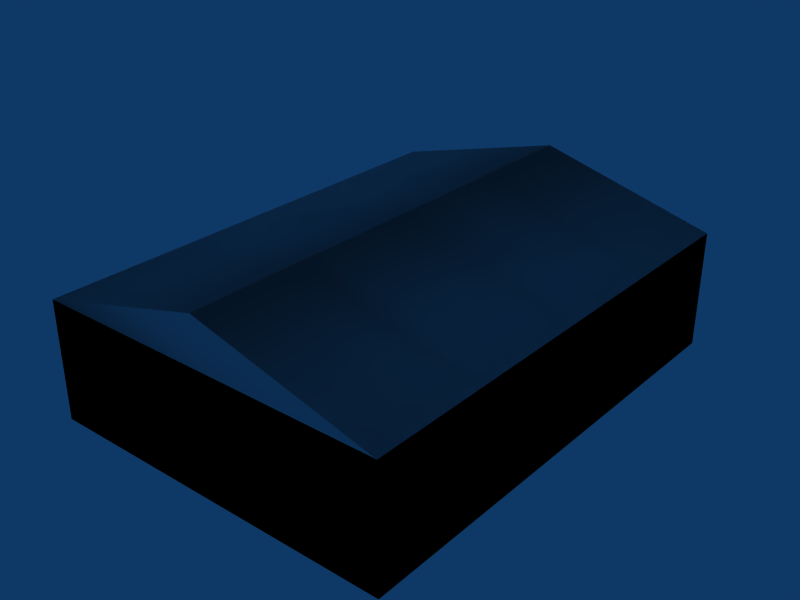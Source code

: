 # Source: object.blend  (saved by Blender 2.45.0; exported with 4.5.12 LTS)
import bpy
from mathutils import Matrix  # noqa: F401  (used for matrix-valued properties, if any)

bpy.ops.wm.read_factory_settings(use_empty=True)
scene = bpy.context.scene
scene.name = 'Scene'

# ---- collections
col_collection_1 = bpy.data.collections.new('Collection 1'); scene.collection.children.link(col_collection_1)

# ---- world
world_world = bpy.data.worlds.new('World'); scene.world = world_world
world_world.color = (0.05656, 0.2208, 0.4)
world_world.use_sun_shadow = False
world_world.sun_shadow_jitter_overblur = 0.0
world_world.cycles.sampling_method = 'MANUAL'
world_world.cycles.sample_map_resolution = 256

# ---- meshes
me_mesh_006 = bpy.data.meshes.new('Mesh.006')
me_mesh_006.from_pydata([(9.683, 7.858, 4.4), (9.683, -12.25, 4.4), (2.128, -12.25, 6.4), (2.128, 7.858, 6.4), (2.128, -2.197, 6.3), (-5.427, -2.197, 4.257), (9.683, -2.197, 4.257), (9.683, -7.198, 4.257), (-5.427, -7.198, 4.257), (2.128, -7.198, 6.3), (-5.427, 2.803, 4.257), (2.128, 2.803, 6.3), (9.683, 2.803, 4.257)], [], [(0, 1, 2, 3), (4, 5, 6), (9, 8, 7), (11, 10, 12)])
me_mesh_006.polygons.foreach_set('use_smooth', [True] * 4)
_uv = me_mesh_006.uv_layers.new(name='UVTex')
_uv.uv.foreach_set('vector', [1.0, 0.6993, 0.001258, 0.6993, 0.001258, 0.7895, 1.0, 0.7895, 0.2466, 0.335, -0.005375, 0.194, 0.4982, 0.194, 0.2461, 0.335, -0.006352, 0.194, 0.4977, 0.194, 0.2466, 0.3345, -0.004887, 0.194, 0.4982, 0.194])
me_mesh_006.use_remesh_preserve_volume = False
me_mesh_006.use_remesh_preserve_attributes = False
me_mesh_006.use_mirror_vertex_groups = False
me_mesh_006.update()
me_mesh_005 = bpy.data.meshes.new('Mesh.005')
me_mesh_005.from_pydata([(-5.427, -12.25, 4.4), (-5.427, 7.858, 4.4), (2.128, 7.858, 6.4), (2.128, -12.25, 6.4), (9.683, -12.25, 4.4), (9.683, 7.858, 4.4)], [], [(3, 0, 1, 2), (2, 3, 4, 5)])
me_mesh_005.polygons.foreach_set('use_smooth', [True] * 2)
_uv = me_mesh_005.uv_layers.new(name='UVTex')
_uv.uv.foreach_set('vector', [0.9997, 0.7924, 0.9997, 0.6983, 0.001531, 0.6983, 0.001531, 0.7905, 1.0, 0.7935, -0.000695, 0.7935, -0.000695, 0.6964, 1.0, 0.6974])
me_mesh_005.use_remesh_preserve_volume = False
me_mesh_005.use_remesh_preserve_attributes = False
me_mesh_005.use_mirror_vertex_groups = False
me_mesh_005.update()
me_mesh_004 = bpy.data.meshes.new('Mesh.004')
me_mesh_004.from_pydata([(-5.427, -12.25, -0.6), (9.683, -12.25, 4.4), (9.683, -12.25, -0.6), (2.128, 7.858, 6.4), (-5.427, 7.858, 4.4), (-5.427, -12.25, 4.4), (2.128, -12.25, 6.4)], [], [(0, 5, 1, 2), (3, 4, 5, 6)])
me_mesh_004.polygons.foreach_set('use_smooth', [True] * 2)
_uv = me_mesh_004.uv_layers.new(name='UVTex')
_uv.uv.foreach_set('vector', [0.000484, 0.00125, 0.000484, 0.08719, 0.2467, 0.08719, 0.2467, 0.00125, -0.000422, 0.7924, -0.000422, 0.6973, 0.9997, 0.6973, 0.9997, 0.7924])
me_mesh_004.use_remesh_preserve_volume = False
me_mesh_004.use_remesh_preserve_attributes = False
me_mesh_004.use_mirror_vertex_groups = False
me_mesh_004.update()
me_mesh_003 = bpy.data.meshes.new('Mesh.003')
me_mesh_003.from_pydata([(9.683, 7.858, -0.6), (9.683, 7.858, 4.4), (-5.427, 7.858, 4.4), (-5.427, 7.858, -0.6), (9.683, -12.25, -0.6), (9.683, -12.25, 4.4), (-5.427, -12.25, 4.4), (-5.427, -12.25, -0.6)], [], [(0, 1, 2, 3), (4, 5, 6, 7)])
me_mesh_003.polygons.foreach_set('use_smooth', [True] * 2)
_uv = me_mesh_003.uv_layers.new(name='UVTex')
_uv.uv.foreach_set('vector', [-0.000602, 0.002227, -0.000602, 0.08719, 0.2476, 0.08621, 0.2476, 0.002227, 0.2467, 0.00125, 0.2467, 0.08719, 0.000484, 0.08719, 0.000484, 0.00125])
me_mesh_003.use_remesh_preserve_volume = False
me_mesh_003.use_remesh_preserve_attributes = False
me_mesh_003.use_mirror_vertex_groups = False
me_mesh_003.update()
me_mesh_002 = bpy.data.meshes.new('Mesh.002')
me_mesh_002.from_pydata([(9.683, -12.25, -0.6), (9.683, -12.25, 4.4), (2.128, 7.858, 6.4), (9.683, 7.858, 4.4), (-5.427, 7.858, 4.4), (-5.427, 7.858, -0.6), (9.683, 7.858, -0.6)], [], [(6, 0, 1, 3), (4, 2, 3), (5, 4, 3, 6)])
me_mesh_002.polygons.foreach_set('use_smooth', [True] * 3)
_uv = me_mesh_002.uv_layers.new(name='UVTex')
_uv.uv.foreach_set('vector', [0.4897, 0.00125, -0.000695, 0.00125, -0.000695, 0.08816, 0.4897, 0.08816, 0.4961, 0.1946, 0.2456, 0.3346, -0.002555, 0.1946, 0.2466, 0.00125, 0.2466, 0.08816, -0.000602, 0.08816, -0.000602, 0.00125])
me_mesh_002.use_remesh_preserve_volume = False
me_mesh_002.use_remesh_preserve_attributes = False
me_mesh_002.use_mirror_vertex_groups = False
me_mesh_002.update()
me_mesh_001 = bpy.data.meshes.new('Mesh.001')
me_mesh_001.from_pydata([(-5.427, -12.25, -0.6), (-5.427, 7.858, -0.6), (-5.427, 7.858, 4.4), (-5.427, -12.25, 4.4), (9.683, 7.858, 4.4), (9.683, -12.25, 4.4), (9.683, -12.25, -0.6), (9.683, 7.858, -0.6)], [], [(0, 1, 2, 3), (4, 5, 6, 7)])
me_mesh_001.polygons.foreach_set('use_smooth', [True] * 2)
_uv = me_mesh_001.uv_layers.new(name='UVTex')
_uv.uv.foreach_set('vector', [0.49, 0.00125, -0.000422, 0.00125, -0.000422, 0.08719, 0.49, 0.08719, 0.4897, 0.08719, 0.000281, 0.08719, 0.000281, 0.00125, 0.4897, 0.00125])
me_mesh_001.use_remesh_preserve_volume = False
me_mesh_001.use_remesh_preserve_attributes = False
me_mesh_001.use_mirror_vertex_groups = False
me_mesh_001.update()
me_mesh = bpy.data.meshes.new('Mesh')
me_mesh.from_pydata([(2.128, -12.25, 6.4), (-5.427, -12.25, 4.4), (9.683, -12.25, 4.4), (-5.427, 7.858, 4.4), (-5.427, 7.858, -0.6), (-5.427, -12.25, -0.6)], [], [(2, 0, 1), (1, 3, 4, 5)])
me_mesh.polygons.foreach_set('use_smooth', [True] * 2)
_uv = me_mesh.uv_layers.new(name='UVTex')
_uv.uv.foreach_set('vector', [0.4972, 0.1946, 0.2447, 0.3337, -0.002445, 0.1946, 0.49, 0.08621, -0.000422, 0.08621, -0.000422, 0.002227, 0.49, 0.002227])
me_mesh.use_remesh_preserve_volume = False
me_mesh.use_remesh_preserve_attributes = False
me_mesh.use_mirror_vertex_groups = False
me_mesh.update()

# ---- objects
ob_mesh_006 = bpy.data.objects.new('Mesh.006', me_mesh_006)
ob_mesh_005 = bpy.data.objects.new('Mesh.005', me_mesh_005)
ob_mesh_004 = bpy.data.objects.new('Mesh.004', me_mesh_004)
ob_mesh_003 = bpy.data.objects.new('Mesh.003', me_mesh_003)
ob_mesh_002 = bpy.data.objects.new('Mesh.002', me_mesh_002)
ob_mesh_001 = bpy.data.objects.new('Mesh.001', me_mesh_001)
ob_mesh = bpy.data.objects.new('Mesh', me_mesh)

# ---- transforms, parenting, visibility, modifiers, constraints
ob_mesh_006.location = (-2.128, 2.18, 0.0)
ob_mesh_006.lock_rotations_4d = False
ob_mesh_006.empty_display_type = 'ARROWS'
ob_mesh_006.color = (0.0, 0.0, 0.0, 1.0)
ob_mesh_006.lineart.crease_threshold = 0.0
ob_mesh_005.location = (-2.128, 2.18, 0.0)
ob_mesh_005.lock_rotations_4d = False
ob_mesh_005.empty_display_type = 'ARROWS'
ob_mesh_005.color = (0.0, 0.0, 0.0, 1.0)
ob_mesh_005.lineart.crease_threshold = 0.0
ob_mesh_004.location = (-2.128, 2.18, 0.0)
ob_mesh_004.lock_rotations_4d = False
ob_mesh_004.empty_display_type = 'ARROWS'
ob_mesh_004.color = (0.0, 0.0, 0.0, 1.0)
ob_mesh_004.lineart.crease_threshold = 0.0
ob_mesh_003.location = (-2.128, 2.18, 0.0)
ob_mesh_003.lock_rotations_4d = False
ob_mesh_003.empty_display_type = 'ARROWS'
ob_mesh_003.color = (0.0, 0.0, 0.0, 1.0)
ob_mesh_003.lineart.crease_threshold = 0.0
ob_mesh_002.location = (-2.128, 2.18, 0.0)
ob_mesh_002.lock_rotations_4d = False
ob_mesh_002.empty_display_type = 'ARROWS'
ob_mesh_002.color = (0.0, 0.0, 0.0, 1.0)
ob_mesh_002.lineart.crease_threshold = 0.0
ob_mesh_001.location = (-2.128, 2.18, 0.0)
ob_mesh_001.lock_rotations_4d = False
ob_mesh_001.empty_display_type = 'ARROWS'
ob_mesh_001.color = (0.0, 0.0, 0.0, 1.0)
ob_mesh_001.lineart.crease_threshold = 0.0
ob_mesh.location = (-2.128, 2.18, 0.0)
ob_mesh.lock_rotations_4d = False
ob_mesh.empty_display_type = 'ARROWS'
ob_mesh.color = (0.0, 0.0, 0.0, 1.0)
ob_mesh.lineart.crease_threshold = 0.0

# ---- collection membership
col_collection_1.objects.link(ob_mesh_006)
col_collection_1.objects.link(ob_mesh_005)
col_collection_1.objects.link(ob_mesh_004)
col_collection_1.objects.link(ob_mesh_003)
col_collection_1.objects.link(ob_mesh_002)
col_collection_1.objects.link(ob_mesh_001)
col_collection_1.objects.link(ob_mesh)

# ---- scene / render settings (as saved in the file)
scene.frame_start = 1; scene.frame_end = 250; scene.frame_set(1)
scene.render.engine = 'BLENDER_EEVEE_NEXT'
scene.render.image_settings.file_format = 'JPEG'
scene.render.image_settings.color_mode = 'RGB'
scene.render.image_settings.compression = 90
scene.render.resolution_x = 800
scene.render.resolution_y = 600
scene.render.pixel_aspect_x = 100.0
scene.render.pixel_aspect_y = 100.0
scene.render.fps = 25
scene.render.dither_intensity = 0.0
scene.render.use_compositing = False
scene.render.use_sequencer = False
scene.render.bake_margin = 2
scene.render.bake_bias = 0.0
scene.render.use_stamp_time = False
scene.render.use_stamp_date = False
scene.render.use_stamp_frame = False
scene.render.use_stamp_camera = False
scene.render.use_stamp_scene = False
scene.render.use_stamp_filename = False
scene.render.use_stamp_render_time = False
scene.render.stamp_font_size = 0
scene.cycles.use_denoising = False
scene.cycles.samples = 10
scene.cycles.sampling_pattern = 'TABULATED_SOBOL'
scene.cycles.light_sampling_threshold = 0.0
scene.cycles.use_adaptive_sampling = False
scene.cycles.use_light_tree = False
scene.cycles.blur_glossy = 0.0
scene.cycles.volume_bounces = 1
scene.cycles.pixel_filter_type = 'GAUSSIAN'
scene.cycles.sample_clamp_indirect = 0.0
scene.view_settings.view_transform = 'Raw'
bpy.context.view_layer.update()

# ---- added for rendering (the .blend has no active camera): camera
cam_auto = bpy.data.cameras.new('AutoCamera')
cam_auto.lens = 50.0
cam_auto.sensor_width = 36.0
cam_auto.clip_end = 1000.0
ob_auto_camera = bpy.data.objects.new('AutoCamera', cam_auto)
scene.collection.objects.link(ob_auto_camera)
ob_auto_camera.location = (24.1575, -29.0068, 22.226)
ob_auto_camera.rotation_euler = (1.09748, -7.21219e-08, 0.694738)
scene.camera = ob_auto_camera
bpy.context.view_layer.update()
